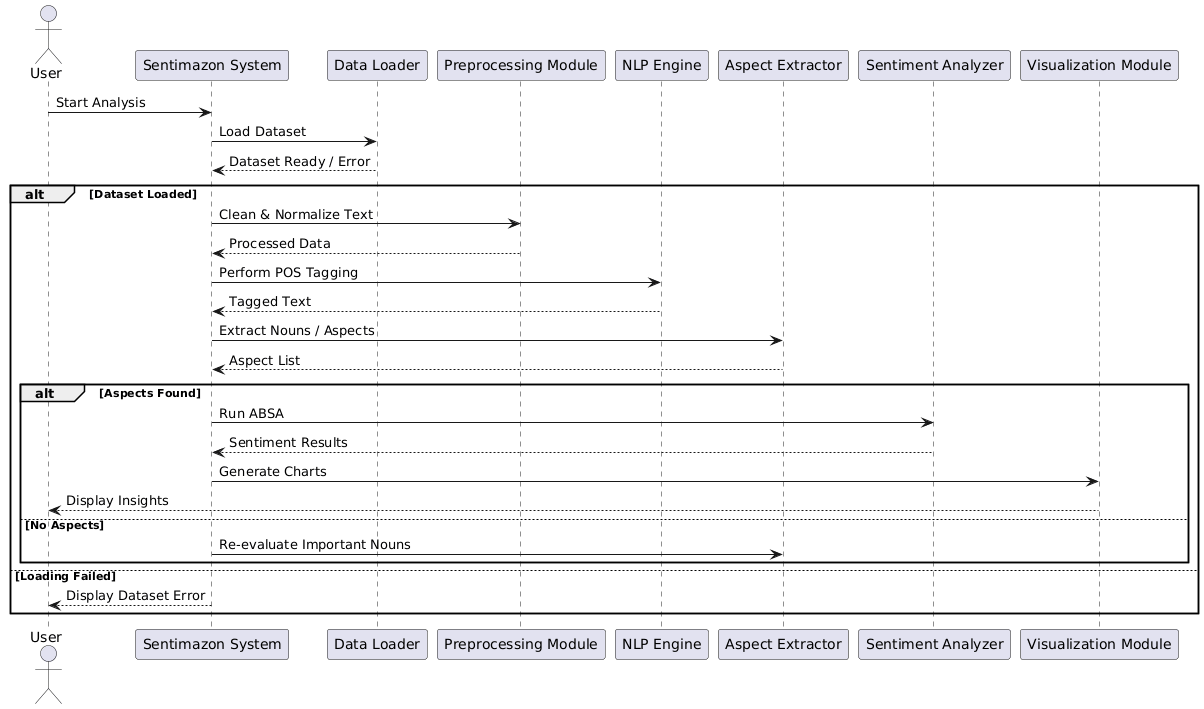

The diagram above was rendered by PlantUML. Its source (embedded in the PNG):
@startuml
actor User

participant "Sentimazon System" as System
participant "Data Loader" as Loader
participant "Preprocessing Module" as Prep
participant "NLP Engine" as NLP
participant "Aspect Extractor" as Aspect
participant "Sentiment Analyzer" as Sentiment
participant "Visualization Module" as Viz

User -> System : Start Analysis

System -> Loader : Load Dataset
Loader --> System : Dataset Ready / Error

alt Dataset Loaded

    System -> Prep : Clean & Normalize Text
    Prep --> System : Processed Data

    System -> NLP : Perform POS Tagging
    NLP --> System : Tagged Text

    System -> Aspect : Extract Nouns / Aspects
    Aspect --> System : Aspect List

    alt Aspects Found

        System -> Sentiment : Run ABSA
        Sentiment --> System : Sentiment Results

        System -> Viz : Generate Charts
        Viz --> User : Display Insights

    else No Aspects

        System -> Aspect : Re-evaluate Important Nouns

    end

else Loading Failed

    System --> User : Display Dataset Error

end
@enduml